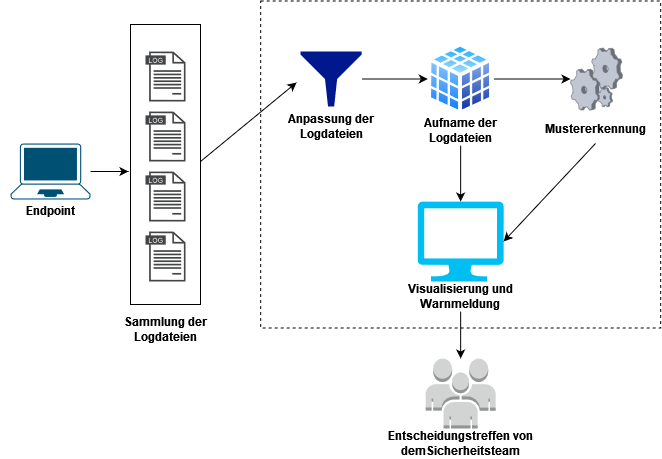

The diagram above was exported from draw.io. Its source (the exported page's mxGraphModel, read from the mxfile embedded in the PNG):
<mxGraphModel dx="1539" dy="781" grid="1" gridSize="10" guides="1" tooltips="1" connect="1" arrows="1" fold="1" page="1" pageScale="1" pageWidth="827" pageHeight="1169" math="0" shadow="0">
  <root>
    <mxCell id="0" />
    <mxCell id="1" parent="0" />
    <mxCell id="hdn9k9AmiXayMfSjlvij-11" value="" style="rounded=0;whiteSpace=wrap;html=1;labelBackgroundColor=none;dashed=1;" vertex="1" parent="1">
      <mxGeometry x="250.15" y="129.5" width="400" height="327" as="geometry" />
    </mxCell>
    <mxCell id="hdn9k9AmiXayMfSjlvij-27" style="edgeStyle=orthogonalEdgeStyle;rounded=0;orthogonalLoop=1;jettySize=auto;html=1;entryX=-0.029;entryY=0.525;entryDx=0;entryDy=0;entryPerimeter=0;" edge="1" parent="1" source="hdn9k9AmiXayMfSjlvij-13" target="hdn9k9AmiXayMfSjlvij-24">
      <mxGeometry relative="1" as="geometry" />
    </mxCell>
    <mxCell id="hdn9k9AmiXayMfSjlvij-13" value="" style="points=[[0.13,0.02,0],[0.5,0,0],[0.87,0.02,0],[0.885,0.4,0],[0.985,0.985,0],[0.5,1,0],[0.015,0.985,0],[0.115,0.4,0]];verticalLabelPosition=bottom;sketch=0;html=1;verticalAlign=top;aspect=fixed;align=center;pointerEvents=1;shape=mxgraph.cisco19.laptop;fillColor=#005073;strokeColor=none;" vertex="1" parent="1">
      <mxGeometry y="272" width="80" height="56" as="geometry" />
    </mxCell>
    <mxCell id="hdn9k9AmiXayMfSjlvij-15" value="Anpassung der Logdateien" style="text;html=1;strokeColor=none;fillColor=none;align=center;verticalAlign=middle;whiteSpace=wrap;rounded=0;fontStyle=1" vertex="1" parent="1">
      <mxGeometry x="265.56" y="240" width="110" height="30" as="geometry" />
    </mxCell>
    <mxCell id="hdn9k9AmiXayMfSjlvij-19" value="" style="sketch=0;pointerEvents=1;shadow=0;dashed=0;html=1;strokeColor=none;fillColor=#434445;aspect=fixed;labelPosition=center;verticalLabelPosition=bottom;verticalAlign=top;align=center;outlineConnect=0;shape=mxgraph.vvd.log_files;" vertex="1" parent="1">
      <mxGeometry x="135" y="180" width="40" height="50" as="geometry" />
    </mxCell>
    <mxCell id="hdn9k9AmiXayMfSjlvij-21" value="" style="sketch=0;pointerEvents=1;shadow=0;dashed=0;html=1;strokeColor=none;fillColor=#434445;aspect=fixed;labelPosition=center;verticalLabelPosition=bottom;verticalAlign=top;align=center;outlineConnect=0;shape=mxgraph.vvd.log_files;" vertex="1" parent="1">
      <mxGeometry x="135" y="240" width="40" height="50" as="geometry" />
    </mxCell>
    <mxCell id="hdn9k9AmiXayMfSjlvij-22" value="" style="sketch=0;pointerEvents=1;shadow=0;dashed=0;html=1;strokeColor=none;fillColor=#434445;aspect=fixed;labelPosition=center;verticalLabelPosition=bottom;verticalAlign=top;align=center;outlineConnect=0;shape=mxgraph.vvd.log_files;" vertex="1" parent="1">
      <mxGeometry x="135" y="300" width="40" height="50" as="geometry" />
    </mxCell>
    <mxCell id="hdn9k9AmiXayMfSjlvij-23" value="" style="sketch=0;pointerEvents=1;shadow=0;dashed=0;html=1;strokeColor=none;fillColor=#434445;aspect=fixed;labelPosition=center;verticalLabelPosition=bottom;verticalAlign=top;align=center;outlineConnect=0;shape=mxgraph.vvd.log_files;" vertex="1" parent="1">
      <mxGeometry x="135" y="360" width="40" height="50" as="geometry" />
    </mxCell>
    <mxCell id="hdn9k9AmiXayMfSjlvij-24" value="" style="rounded=0;whiteSpace=wrap;html=1;fillColor=none;" vertex="1" parent="1">
      <mxGeometry x="120" y="153" width="70" height="280" as="geometry" />
    </mxCell>
    <mxCell id="hdn9k9AmiXayMfSjlvij-25" value="Sammlung der Logdateien" style="text;html=1;strokeColor=none;fillColor=none;align=center;verticalAlign=middle;whiteSpace=wrap;rounded=0;fontStyle=1" vertex="1" parent="1">
      <mxGeometry x="100" y="433" width="110" height="50" as="geometry" />
    </mxCell>
    <mxCell id="hdn9k9AmiXayMfSjlvij-45" style="edgeStyle=orthogonalEdgeStyle;rounded=0;orthogonalLoop=1;jettySize=auto;html=1;" edge="1" parent="1" source="hdn9k9AmiXayMfSjlvij-28" target="hdn9k9AmiXayMfSjlvij-44">
      <mxGeometry relative="1" as="geometry" />
    </mxCell>
    <mxCell id="hdn9k9AmiXayMfSjlvij-28" value="" style="aspect=fixed;perimeter=ellipsePerimeter;html=1;align=center;shadow=0;dashed=0;spacingTop=3;image;image=img/lib/active_directory/database_cube.svg;" vertex="1" parent="1">
      <mxGeometry x="417.29999999999995" y="171" width="65.7" height="73" as="geometry" />
    </mxCell>
    <mxCell id="hdn9k9AmiXayMfSjlvij-32" style="edgeStyle=orthogonalEdgeStyle;rounded=0;orthogonalLoop=1;jettySize=auto;html=1;" edge="1" parent="1" source="hdn9k9AmiXayMfSjlvij-29" target="hdn9k9AmiXayMfSjlvij-28">
      <mxGeometry relative="1" as="geometry" />
    </mxCell>
    <mxCell id="hdn9k9AmiXayMfSjlvij-29" value="" style="sketch=0;aspect=fixed;pointerEvents=1;shadow=0;dashed=0;html=1;strokeColor=none;labelPosition=center;verticalLabelPosition=bottom;verticalAlign=top;align=center;fillColor=#00188D;shape=mxgraph.mscae.enterprise.filter" vertex="1" parent="1">
      <mxGeometry x="290" y="180" width="61.11" height="55" as="geometry" />
    </mxCell>
    <mxCell id="hdn9k9AmiXayMfSjlvij-53" style="edgeStyle=orthogonalEdgeStyle;rounded=0;orthogonalLoop=1;jettySize=auto;html=1;" edge="1" parent="1" source="hdn9k9AmiXayMfSjlvij-33" target="hdn9k9AmiXayMfSjlvij-50">
      <mxGeometry relative="1" as="geometry" />
    </mxCell>
    <mxCell id="hdn9k9AmiXayMfSjlvij-33" value="Aufname der Logdateien" style="text;html=1;strokeColor=none;fillColor=none;align=center;verticalAlign=middle;whiteSpace=wrap;rounded=0;fontStyle=1" vertex="1" parent="1">
      <mxGeometry x="395.15" y="244" width="110" height="30" as="geometry" />
    </mxCell>
    <mxCell id="hdn9k9AmiXayMfSjlvij-35" value="" style="endArrow=classic;html=1;rounded=0;entryX=-0.065;entryY=0.564;entryDx=0;entryDy=0;entryPerimeter=0;" edge="1" parent="1" target="hdn9k9AmiXayMfSjlvij-29">
      <mxGeometry width="50" height="50" relative="1" as="geometry">
        <mxPoint x="190" y="290" as="sourcePoint" />
        <mxPoint x="240" y="240" as="targetPoint" />
      </mxGeometry>
    </mxCell>
    <mxCell id="hdn9k9AmiXayMfSjlvij-36" value="Endpoint" style="text;html=1;strokeColor=none;fillColor=none;align=center;verticalAlign=middle;whiteSpace=wrap;rounded=0;fontStyle=1" vertex="1" parent="1">
      <mxGeometry x="-10" y="328" width="100" height="22" as="geometry" />
    </mxCell>
    <mxCell id="hdn9k9AmiXayMfSjlvij-44" value="" style="verticalLabelPosition=bottom;sketch=0;aspect=fixed;html=1;verticalAlign=top;strokeColor=none;align=center;outlineConnect=0;shape=mxgraph.citrix.process;" vertex="1" parent="1">
      <mxGeometry x="560" y="176.5" width="52" height="62" as="geometry" />
    </mxCell>
    <mxCell id="hdn9k9AmiXayMfSjlvij-46" value="Mustererkennung" style="text;html=1;strokeColor=none;fillColor=none;align=center;verticalAlign=middle;whiteSpace=wrap;rounded=0;fontStyle=1" vertex="1" parent="1">
      <mxGeometry x="530" y="242" width="110" height="30" as="geometry" />
    </mxCell>
    <mxCell id="hdn9k9AmiXayMfSjlvij-50" value="" style="verticalLabelPosition=bottom;html=1;verticalAlign=top;align=center;strokeColor=none;fillColor=#00BEF2;shape=mxgraph.azure.computer;pointerEvents=1;" vertex="1" parent="1">
      <mxGeometry x="407.15" y="330" width="86" height="80" as="geometry" />
    </mxCell>
    <mxCell id="hdn9k9AmiXayMfSjlvij-54" value="" style="endArrow=classic;html=1;rounded=0;entryX=1;entryY=0.5;entryDx=0;entryDy=0;entryPerimeter=0;exitX=0.5;exitY=1;exitDx=0;exitDy=0;" edge="1" parent="1" source="hdn9k9AmiXayMfSjlvij-46" target="hdn9k9AmiXayMfSjlvij-50">
      <mxGeometry width="50" height="50" relative="1" as="geometry">
        <mxPoint x="200" y="300" as="sourcePoint" />
        <mxPoint x="296" y="221" as="targetPoint" />
      </mxGeometry>
    </mxCell>
    <mxCell id="hdn9k9AmiXayMfSjlvij-59" style="edgeStyle=orthogonalEdgeStyle;rounded=0;orthogonalLoop=1;jettySize=auto;html=1;" edge="1" parent="1" source="hdn9k9AmiXayMfSjlvij-55" target="hdn9k9AmiXayMfSjlvij-58">
      <mxGeometry relative="1" as="geometry" />
    </mxCell>
    <mxCell id="hdn9k9AmiXayMfSjlvij-55" value="Visualisierung und Warnmeldung" style="text;html=1;strokeColor=none;fillColor=none;align=center;verticalAlign=middle;whiteSpace=wrap;rounded=0;fontStyle=1" vertex="1" parent="1">
      <mxGeometry x="395.15" y="410" width="110" height="30" as="geometry" />
    </mxCell>
    <mxCell id="hdn9k9AmiXayMfSjlvij-58" value="" style="outlineConnect=0;dashed=0;verticalLabelPosition=bottom;verticalAlign=top;align=center;html=1;shape=mxgraph.aws3.users;fillColor=#D2D3D3;gradientColor=none;" vertex="1" parent="1">
      <mxGeometry x="415.15" y="487" width="70" height="70" as="geometry" />
    </mxCell>
    <mxCell id="hdn9k9AmiXayMfSjlvij-60" value="Entscheidungstreffen von demSicherheitsteam" style="text;html=1;strokeColor=none;fillColor=none;align=center;verticalAlign=middle;whiteSpace=wrap;rounded=0;fontStyle=1" vertex="1" parent="1">
      <mxGeometry x="372.71999999999997" y="557" width="154.85" height="30" as="geometry" />
    </mxCell>
  </root>
</mxGraphModel>